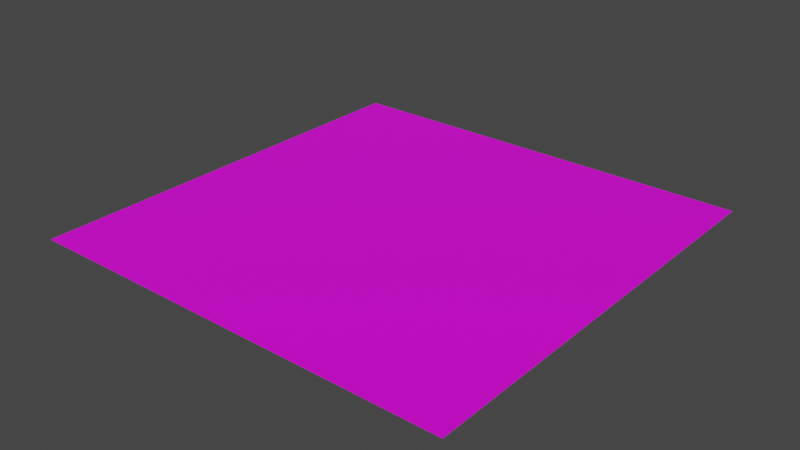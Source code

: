 # Source: test_plane.blend  (saved by Blender 3.4.6; exported with 4.5.12 LTS)
import bpy
from mathutils import Matrix  # noqa: F401  (used for matrix-valued properties, if any)

bpy.ops.wm.read_factory_settings(use_empty=True)
scene = bpy.context.scene
scene.name = 'Scene'

# ---- images (referenced by path relative to the original .blend; pixels are not part of the script)
import os
ASSET_DIR = os.environ.get("B2B_ASSET_DIR", "")  # directory of the original .blend (textures are referenced by path, not embedded)
HERE = os.path.dirname(os.path.abspath(__file__))  # packed textures are extracted next to this script under _unpacked/

def load_image(name, relpath, width, height, colorspace="sRGB"):
    """Load a texture the original file referenced (path relative to the .blend, or extracted next to this script)."""
    p = next((c for c in (os.path.join(HERE, relpath), os.path.join(ASSET_DIR, relpath)) if relpath and os.path.exists(c)), "")
    if p:
        img = bpy.data.images.load(p, check_existing=True)
        img.name = name
    else:  # same state as the original file: an image datablock whose file is absent (Cycles renders it pink)
        img = bpy.data.images.new(name, width, height)
        img.source = "FILE"
        img.filepath = "//" + (relpath or name)
    img.colorspace_settings.name = colorspace
    return img
img_untitled_006 = load_image('Untitled.006', 'test_texture.png', 1024, 1024, 'sRGB')

# ---- materials (node trees are filled in below, after node groups)
mat_material_001 = bpy.data.materials.new('Material.001')
mat_material_001.use_transparent_shadow = False

# ---- material node trees
mat_material_001.use_nodes = True; mat_material_001.node_tree.nodes.clear()
_N = mat_material_001.node_tree.nodes; _L = mat_material_001.node_tree.links
n0 = _N.new('ShaderNodeBsdfPrincipled'); n0.name = 'Principled BSDF'; n0.location = (10, 300)
n0.distribution = 'GGX'
n0.subsurface_method = 'RANDOM_WALK_SKIN'
n0.inputs[3].default_value = 1.45
n0.inputs[27].default_value = (0.0, 0.0, 0.0, 1.0)
n0.inputs[28].default_value = 1.0
n1 = _N.new('ShaderNodeOutputMaterial'); n1.name = 'Material Output'; n1.location = (300, 300)
n2 = _N.new('ShaderNodeTexImage'); n2.name = 'Image Texture'; n2.location = (-280, 260)
n2.image = img_untitled_006
_L.new(n0.outputs[0], n1.inputs[0])
_L.new(n2.outputs[0], n0.inputs[0])
n1.is_active_output = True

# ---- world
world_world = bpy.data.worlds.new('World'); scene.world = world_world
world_world.use_nodes = True; world_world.node_tree.nodes.clear()
_N = world_world.node_tree.nodes; _L = world_world.node_tree.links
n0 = _N.new('ShaderNodeOutputWorld'); n0.name = 'World Output'; n0.location = (300, 300)
n1 = _N.new('ShaderNodeBackground'); n1.name = 'Background'; n1.location = (10, 300)
n1.inputs[0].default_value = (0.05088, 0.05088, 0.05088, 1.0)
_L.new(n1.outputs[0], n0.inputs[0])
n0.is_active_output = True
world_world.color = (0.05088, 0.05088, 0.05088)
world_world.use_sun_shadow = False
world_world.sun_shadow_jitter_overblur = 0.0

# ---- meshes
me_plane = bpy.data.meshes.new('Plane')
me_plane.from_pydata([(-0.5, -0.5, 0.0), (0.5, -0.5, 0.0), (-0.5, 0.5, 0.0), (0.5, 0.5, 0.0)], [], [(0, 1, 3, 2)])
_uv = me_plane.uv_layers.new(name='UVMap')
_uv.uv.foreach_set('vector', [0.375, 0.375, 0.625, 0.375, 0.625, 0.625, 0.375, 0.625])
me_plane.materials.append(mat_material_001)
me_plane.update()

# ---- objects
ob_plane = bpy.data.objects.new('Plane', me_plane)

# ---- transforms, parenting, visibility, modifiers, constraints
ob_plane.location = (0.0, 0.0, 0.0)

# ---- collection membership
scene.collection.objects.link(ob_plane)

# ---- scene / render settings (as saved in the file)
scene.frame_start = 1; scene.frame_end = 250; scene.frame_set(1)
scene.render.engine = 'BLENDER_EEVEE_NEXT'
scene.cycles.sampling_pattern = 'TABULATED_SOBOL'
scene.cycles.use_light_tree = False
scene.view_settings.view_transform = 'Filmic'
bpy.context.view_layer.update()

# ---- added for rendering (the .blend has no active camera and no usable light): camera, sun
cam_auto = bpy.data.cameras.new('AutoCamera')
cam_auto.lens = 50.0
cam_auto.sensor_width = 36.0
cam_auto.clip_end = 1000.0
ob_auto_camera = bpy.data.objects.new('AutoCamera', cam_auto)
scene.collection.objects.link(ob_auto_camera)
ob_auto_camera.location = (1.30847, -1.57016, 1.04677)
ob_auto_camera.rotation_euler = (1.09748, -7.21219e-08, 0.694738)
scene.camera = ob_auto_camera
light_auto_sun = bpy.data.lights.new('AutoSun', 'SUN')
light_auto_sun.energy = 3.0
light_auto_sun.angle = 0.0523599
ob_auto_sun = bpy.data.objects.new('AutoSun', light_auto_sun)
scene.collection.objects.link(ob_auto_sun)
ob_auto_sun.rotation_euler = (0.872665, 0.174533, 0.523599)
bpy.context.view_layer.update()
